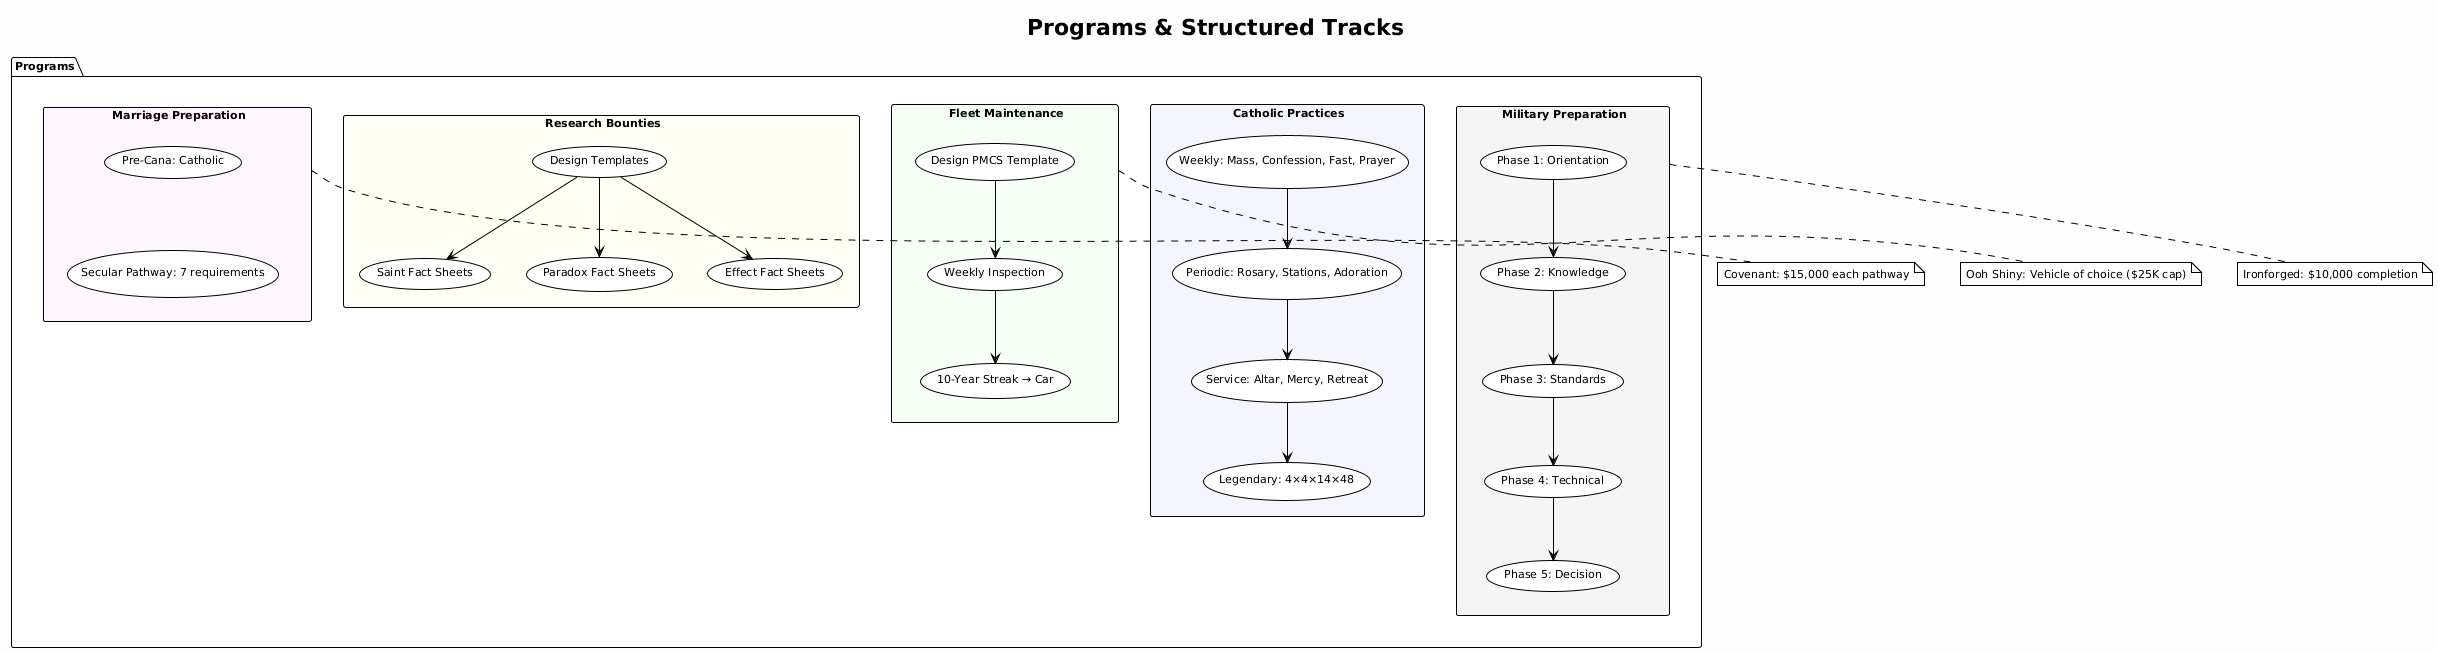

The diagram above was rendered by PlantUML. Its source (embedded in the PNG):
@startuml programs_overview
!theme plain
skinparam backgroundColor #FEFEFE
skinparam defaultFontSize 11

title Programs & Structured Tracks

package "Programs" {
  rectangle "🎖 Military Preparation" as mil #F5F5F5 {
    (Phase 1: Orientation) as p1
    (Phase 2: Knowledge) as p2
    (Phase 3: Standards) as p3
    (Phase 4: Technical) as p4
    (Phase 5: Decision) as p5
    p1 --> p2
    p2 --> p3
    p3 --> p4
    p4 --> p5
  }

  rectangle "⛪ Catholic Practices" as cath #F5F5FF {
    (Weekly: Mass, Confession, Fast, Prayer) as cw
    (Periodic: Rosary, Stations, Adoration) as cp
    (Service: Altar, Mercy, Retreat) as cs
    (Legendary: 4×4×14×48) as cl
    cw --> cp
    cp --> cs
    cs --> cl
  }

  rectangle "📚 Research Bounties" as res #FFFFF5 {
    (Design Templates) as rt
    (Saint Fact Sheets) as rs
    (Paradox Fact Sheets) as rp
    (Effect Fact Sheets) as re
    rt --> rs
    rt --> rp
    rt --> re
  }

  rectangle "💍 Marriage Preparation" as mar #FFF5FF {
    (Pre-Cana: Catholic) as mc
    (Secular Pathway: 7 requirements) as ms
    mc -[hidden]- ms
  }

  rectangle "🚗 Fleet Maintenance" as fleet #F5FFF5 {
    (Design PMCS Template) as ft
    (Weekly Inspection) as fw
    (10-Year Streak → Car) as fc
    ft --> fw
    fw --> fc
  }
}

note bottom of mil
  Ironforged: $10,000 completion
end note

note bottom of mar
  Covenant: $15,000 each pathway
end note

note bottom of fleet
  Ooh Shiny: Vehicle of choice ($25K cap)
end note
@enduml